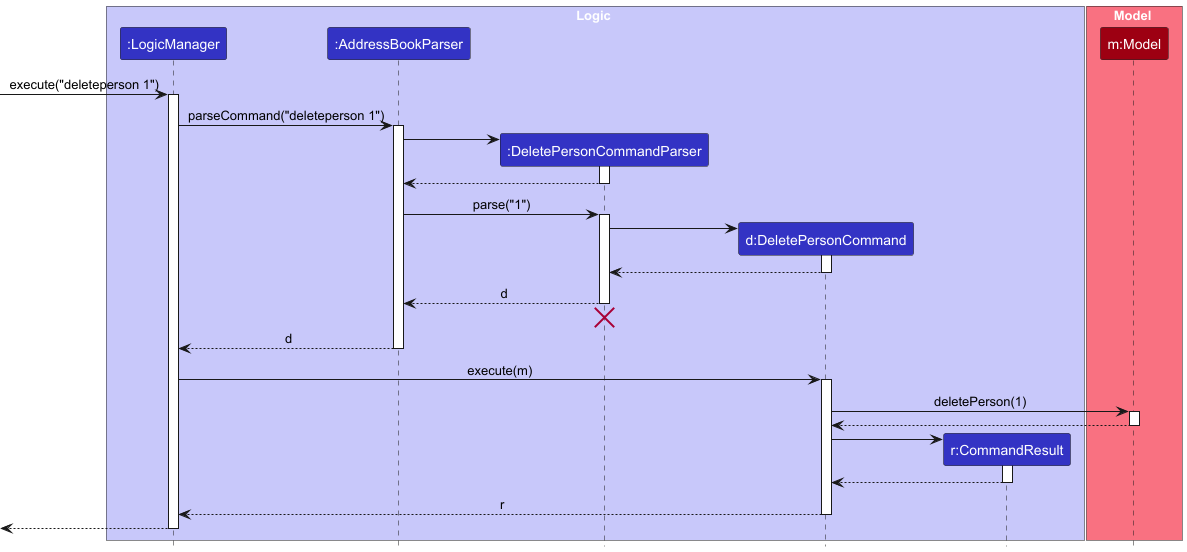

The diagram above was rendered by PlantUML. Its source (embedded in the PNG):
@startuml
!include style.puml
skinparam ArrowFontStyle plain

box Logic LOGIC_COLOR_T1
participant ":LogicManager" as LogicManager LOGIC_COLOR
participant ":AddressBookParser" as AddressBookParser LOGIC_COLOR
participant ":DeletePersonCommandParser" as DeletePersonCommandParser LOGIC_COLOR
participant "d:DeletePersonCommand" as DeletePersonCommand LOGIC_COLOR
participant "r:CommandResult" as CommandResult LOGIC_COLOR
end box

box Model MODEL_COLOR_T1
participant "m:Model" as Model MODEL_COLOR
end box

[-> LogicManager : execute("deleteperson 1")
activate LogicManager

LogicManager -> AddressBookParser : parseCommand("deleteperson 1")
activate AddressBookParser

create DeletePersonCommandParser
AddressBookParser -> DeletePersonCommandParser
activate DeletePersonCommandParser

DeletePersonCommandParser --> AddressBookParser
deactivate DeletePersonCommandParser

AddressBookParser -> DeletePersonCommandParser : parse("1")
activate DeletePersonCommandParser

create DeletePersonCommand
DeletePersonCommandParser -> DeletePersonCommand
activate DeletePersonCommand

DeletePersonCommand --> DeletePersonCommandParser :
deactivate DeletePersonCommand

DeletePersonCommandParser --> AddressBookParser : d
deactivate DeletePersonCommandParser
'Hidden arrow to position the destroy marker below the end of the activation bar.
DeletePersonCommandParser -[hidden]-> AddressBookParser
destroy DeletePersonCommandParser

AddressBookParser --> LogicManager : d
deactivate AddressBookParser

LogicManager -> DeletePersonCommand : execute(m)
activate DeletePersonCommand

DeletePersonCommand -> Model : deletePerson(1)
activate Model

Model --> DeletePersonCommand
deactivate Model

create CommandResult
DeletePersonCommand -> CommandResult
activate CommandResult

CommandResult --> DeletePersonCommand
deactivate CommandResult

DeletePersonCommand --> LogicManager : r
deactivate DeletePersonCommand

[<--LogicManager
deactivate LogicManager
@enduml